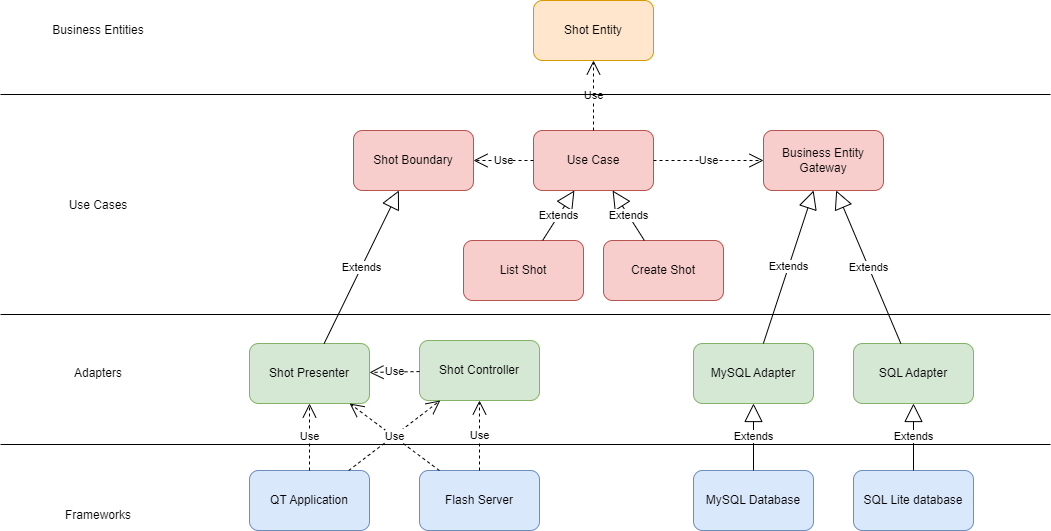

The diagram above was exported from draw.io. Its source (the exported page's mxGraphModel, read from the mxfile embedded in the PNG):
<mxGraphModel dx="2261" dy="756" grid="1" gridSize="10" guides="1" tooltips="1" connect="1" arrows="1" fold="1" page="1" pageScale="1" pageWidth="827" pageHeight="1169" math="0" shadow="0">
  <root>
    <mxCell id="WIyWlLk6GJQsqaUBKTNV-0" />
    <mxCell id="WIyWlLk6GJQsqaUBKTNV-1" parent="WIyWlLk6GJQsqaUBKTNV-0" />
    <mxCell id="eRy0cHBkrjhXC7p9BqiM-0" value="Shot Entity" style="rounded=1;whiteSpace=wrap;html=1;fillColor=#ffe6cc;strokeColor=#d79b00;" vertex="1" parent="WIyWlLk6GJQsqaUBKTNV-1">
      <mxGeometry x="310" y="240" width="120" height="60" as="geometry" />
    </mxCell>
    <mxCell id="eRy0cHBkrjhXC7p9BqiM-1" value="Use Case" style="rounded=1;whiteSpace=wrap;html=1;fillColor=#f8cecc;strokeColor=#b85450;" vertex="1" parent="WIyWlLk6GJQsqaUBKTNV-1">
      <mxGeometry x="310" y="370" width="120" height="60" as="geometry" />
    </mxCell>
    <mxCell id="eRy0cHBkrjhXC7p9BqiM-2" value="List Shot" style="rounded=1;whiteSpace=wrap;html=1;fillColor=#f8cecc;strokeColor=#b85450;" vertex="1" parent="WIyWlLk6GJQsqaUBKTNV-1">
      <mxGeometry x="240" y="480" width="120" height="60" as="geometry" />
    </mxCell>
    <mxCell id="eRy0cHBkrjhXC7p9BqiM-3" value="Create Shot" style="rounded=1;whiteSpace=wrap;html=1;fillColor=#f8cecc;strokeColor=#b85450;" vertex="1" parent="WIyWlLk6GJQsqaUBKTNV-1">
      <mxGeometry x="380" y="480" width="120" height="60" as="geometry" />
    </mxCell>
    <mxCell id="eRy0cHBkrjhXC7p9BqiM-5" value="Shot Boundary" style="rounded=1;whiteSpace=wrap;html=1;fillColor=#f8cecc;strokeColor=#b85450;" vertex="1" parent="WIyWlLk6GJQsqaUBKTNV-1">
      <mxGeometry x="130" y="370" width="120" height="60" as="geometry" />
    </mxCell>
    <mxCell id="eRy0cHBkrjhXC7p9BqiM-6" value="Shot Presenter" style="rounded=1;whiteSpace=wrap;html=1;fillColor=#d5e8d4;strokeColor=#82b366;" vertex="1" parent="WIyWlLk6GJQsqaUBKTNV-1">
      <mxGeometry x="26" y="583" width="120" height="60" as="geometry" />
    </mxCell>
    <mxCell id="eRy0cHBkrjhXC7p9BqiM-7" value="Business Entity Gateway" style="rounded=1;whiteSpace=wrap;html=1;fillColor=#f8cecc;strokeColor=#b85450;" vertex="1" parent="WIyWlLk6GJQsqaUBKTNV-1">
      <mxGeometry x="540" y="370" width="120" height="60" as="geometry" />
    </mxCell>
    <mxCell id="eRy0cHBkrjhXC7p9BqiM-8" value="SQL Adapter" style="rounded=1;whiteSpace=wrap;html=1;fillColor=#d5e8d4;strokeColor=#82b366;" vertex="1" parent="WIyWlLk6GJQsqaUBKTNV-1">
      <mxGeometry x="630" y="583" width="120" height="60" as="geometry" />
    </mxCell>
    <mxCell id="eRy0cHBkrjhXC7p9BqiM-9" value="Shot Controller" style="rounded=1;whiteSpace=wrap;html=1;fillColor=#d5e8d4;strokeColor=#82b366;" vertex="1" parent="WIyWlLk6GJQsqaUBKTNV-1">
      <mxGeometry x="196" y="580" width="120" height="60" as="geometry" />
    </mxCell>
    <mxCell id="eRy0cHBkrjhXC7p9BqiM-10" value="QT Application" style="rounded=1;whiteSpace=wrap;html=1;fillColor=#dae8fc;strokeColor=#6c8ebf;" vertex="1" parent="WIyWlLk6GJQsqaUBKTNV-1">
      <mxGeometry x="26" y="710" width="120" height="60" as="geometry" />
    </mxCell>
    <mxCell id="eRy0cHBkrjhXC7p9BqiM-11" value="Extends" style="endArrow=block;endSize=16;endFill=0;html=1;rounded=0;" edge="1" parent="WIyWlLk6GJQsqaUBKTNV-1" source="eRy0cHBkrjhXC7p9BqiM-2" target="eRy0cHBkrjhXC7p9BqiM-1">
      <mxGeometry width="160" relative="1" as="geometry">
        <mxPoint x="330" y="590" as="sourcePoint" />
        <mxPoint x="490" y="590" as="targetPoint" />
      </mxGeometry>
    </mxCell>
    <mxCell id="eRy0cHBkrjhXC7p9BqiM-12" value="Extends" style="endArrow=block;endSize=16;endFill=0;html=1;rounded=0;" edge="1" parent="WIyWlLk6GJQsqaUBKTNV-1" source="eRy0cHBkrjhXC7p9BqiM-3" target="eRy0cHBkrjhXC7p9BqiM-1">
      <mxGeometry width="160" relative="1" as="geometry">
        <mxPoint x="380" y="490" as="sourcePoint" />
        <mxPoint x="380" y="440" as="targetPoint" />
      </mxGeometry>
    </mxCell>
    <mxCell id="eRy0cHBkrjhXC7p9BqiM-14" value="Use" style="endArrow=open;endSize=12;dashed=1;html=1;rounded=0;" edge="1" parent="WIyWlLk6GJQsqaUBKTNV-1" source="eRy0cHBkrjhXC7p9BqiM-1" target="eRy0cHBkrjhXC7p9BqiM-7">
      <mxGeometry width="160" relative="1" as="geometry">
        <mxPoint x="330" y="590" as="sourcePoint" />
        <mxPoint x="490" y="590" as="targetPoint" />
      </mxGeometry>
    </mxCell>
    <mxCell id="eRy0cHBkrjhXC7p9BqiM-15" value="Use" style="endArrow=open;endSize=12;dashed=1;html=1;rounded=0;" edge="1" parent="WIyWlLk6GJQsqaUBKTNV-1" source="eRy0cHBkrjhXC7p9BqiM-1" target="eRy0cHBkrjhXC7p9BqiM-0">
      <mxGeometry width="160" relative="1" as="geometry">
        <mxPoint x="330" y="590" as="sourcePoint" />
        <mxPoint x="490" y="590" as="targetPoint" />
      </mxGeometry>
    </mxCell>
    <mxCell id="eRy0cHBkrjhXC7p9BqiM-16" value="Extends" style="endArrow=block;endSize=16;endFill=0;html=1;rounded=0;" edge="1" parent="WIyWlLk6GJQsqaUBKTNV-1" source="eRy0cHBkrjhXC7p9BqiM-8" target="eRy0cHBkrjhXC7p9BqiM-7">
      <mxGeometry width="160" relative="1" as="geometry">
        <mxPoint x="482" y="490" as="sourcePoint" />
        <mxPoint x="418" y="440" as="targetPoint" />
      </mxGeometry>
    </mxCell>
    <mxCell id="eRy0cHBkrjhXC7p9BqiM-17" value="SQL Lite database" style="rounded=1;whiteSpace=wrap;html=1;fillColor=#dae8fc;strokeColor=#6c8ebf;" vertex="1" parent="WIyWlLk6GJQsqaUBKTNV-1">
      <mxGeometry x="630" y="710" width="120" height="60" as="geometry" />
    </mxCell>
    <mxCell id="eRy0cHBkrjhXC7p9BqiM-19" value="Use" style="endArrow=open;endSize=12;dashed=1;html=1;rounded=0;" edge="1" parent="WIyWlLk6GJQsqaUBKTNV-1" source="eRy0cHBkrjhXC7p9BqiM-1" target="eRy0cHBkrjhXC7p9BqiM-5">
      <mxGeometry width="160" relative="1" as="geometry">
        <mxPoint x="330" y="590" as="sourcePoint" />
        <mxPoint x="490" y="590" as="targetPoint" />
      </mxGeometry>
    </mxCell>
    <mxCell id="eRy0cHBkrjhXC7p9BqiM-20" value="Extends" style="endArrow=block;endSize=16;endFill=0;html=1;rounded=0;" edge="1" parent="WIyWlLk6GJQsqaUBKTNV-1" source="eRy0cHBkrjhXC7p9BqiM-6" target="eRy0cHBkrjhXC7p9BqiM-5">
      <mxGeometry width="160" relative="1" as="geometry">
        <mxPoint x="281" y="490" as="sourcePoint" />
        <mxPoint x="349" y="440" as="targetPoint" />
      </mxGeometry>
    </mxCell>
    <mxCell id="eRy0cHBkrjhXC7p9BqiM-21" value="Use" style="endArrow=open;endSize=12;dashed=1;html=1;rounded=0;" edge="1" parent="WIyWlLk6GJQsqaUBKTNV-1" source="eRy0cHBkrjhXC7p9BqiM-10" target="eRy0cHBkrjhXC7p9BqiM-6">
      <mxGeometry width="160" relative="1" as="geometry">
        <mxPoint x="736" y="480" as="sourcePoint" />
        <mxPoint x="896" y="480" as="targetPoint" />
      </mxGeometry>
    </mxCell>
    <mxCell id="eRy0cHBkrjhXC7p9BqiM-22" value="Use" style="endArrow=open;endSize=12;dashed=1;html=1;rounded=0;" edge="1" parent="WIyWlLk6GJQsqaUBKTNV-1" source="eRy0cHBkrjhXC7p9BqiM-9" target="eRy0cHBkrjhXC7p9BqiM-6">
      <mxGeometry width="160" relative="1" as="geometry">
        <mxPoint x="736" y="690" as="sourcePoint" />
        <mxPoint x="896" y="690" as="targetPoint" />
      </mxGeometry>
    </mxCell>
    <mxCell id="eRy0cHBkrjhXC7p9BqiM-23" value="Use" style="endArrow=open;endSize=12;dashed=1;html=1;rounded=0;" edge="1" parent="WIyWlLk6GJQsqaUBKTNV-1" source="eRy0cHBkrjhXC7p9BqiM-10" target="eRy0cHBkrjhXC7p9BqiM-9">
      <mxGeometry width="160" relative="1" as="geometry">
        <mxPoint x="266" y="820" as="sourcePoint" />
        <mxPoint x="266" y="650" as="targetPoint" />
      </mxGeometry>
    </mxCell>
    <mxCell id="eRy0cHBkrjhXC7p9BqiM-24" value="Flash Server" style="rounded=1;whiteSpace=wrap;html=1;fillColor=#dae8fc;strokeColor=#6c8ebf;" vertex="1" parent="WIyWlLk6GJQsqaUBKTNV-1">
      <mxGeometry x="196" y="710" width="120" height="60" as="geometry" />
    </mxCell>
    <mxCell id="eRy0cHBkrjhXC7p9BqiM-25" value="Use" style="endArrow=open;endSize=12;dashed=1;html=1;rounded=0;" edge="1" parent="WIyWlLk6GJQsqaUBKTNV-1" source="eRy0cHBkrjhXC7p9BqiM-24" target="eRy0cHBkrjhXC7p9BqiM-6">
      <mxGeometry width="160" relative="1" as="geometry">
        <mxPoint x="120" y="800" as="sourcePoint" />
        <mxPoint x="242" y="650" as="targetPoint" />
      </mxGeometry>
    </mxCell>
    <mxCell id="eRy0cHBkrjhXC7p9BqiM-26" value="Use" style="endArrow=open;endSize=12;dashed=1;html=1;rounded=0;" edge="1" parent="WIyWlLk6GJQsqaUBKTNV-1" source="eRy0cHBkrjhXC7p9BqiM-24" target="eRy0cHBkrjhXC7p9BqiM-9">
      <mxGeometry width="160" relative="1" as="geometry">
        <mxPoint x="266" y="800" as="sourcePoint" />
        <mxPoint x="266" y="650" as="targetPoint" />
      </mxGeometry>
    </mxCell>
    <mxCell id="eRy0cHBkrjhXC7p9BqiM-27" value="" style="line;strokeWidth=1;fillColor=none;align=left;verticalAlign=middle;spacingTop=-1;spacingLeft=3;spacingRight=3;rotatable=0;labelPosition=right;points=[];portConstraint=eastwest;strokeColor=inherit;" vertex="1" parent="WIyWlLk6GJQsqaUBKTNV-1">
      <mxGeometry x="-223" y="550" width="1050" height="8" as="geometry" />
    </mxCell>
    <mxCell id="eRy0cHBkrjhXC7p9BqiM-28" value="" style="line;strokeWidth=1;fillColor=none;align=left;verticalAlign=middle;spacingTop=-1;spacingLeft=3;spacingRight=3;rotatable=0;labelPosition=right;points=[];portConstraint=eastwest;strokeColor=inherit;" vertex="1" parent="WIyWlLk6GJQsqaUBKTNV-1">
      <mxGeometry x="-223" y="680" width="1050" height="8" as="geometry" />
    </mxCell>
    <mxCell id="eRy0cHBkrjhXC7p9BqiM-29" value="" style="line;strokeWidth=1;fillColor=none;align=left;verticalAlign=middle;spacingTop=-1;spacingLeft=3;spacingRight=3;rotatable=0;labelPosition=right;points=[];portConstraint=eastwest;strokeColor=inherit;" vertex="1" parent="WIyWlLk6GJQsqaUBKTNV-1">
      <mxGeometry x="-223" y="330" width="1050" height="8" as="geometry" />
    </mxCell>
    <mxCell id="eRy0cHBkrjhXC7p9BqiM-30" value="MySQL Adapter" style="rounded=1;whiteSpace=wrap;html=1;fillColor=#d5e8d4;strokeColor=#82b366;" vertex="1" parent="WIyWlLk6GJQsqaUBKTNV-1">
      <mxGeometry x="470" y="583" width="120" height="60" as="geometry" />
    </mxCell>
    <mxCell id="eRy0cHBkrjhXC7p9BqiM-31" value="MySQL Database" style="rounded=1;whiteSpace=wrap;html=1;fillColor=#dae8fc;strokeColor=#6c8ebf;" vertex="1" parent="WIyWlLk6GJQsqaUBKTNV-1">
      <mxGeometry x="470" y="710" width="120" height="60" as="geometry" />
    </mxCell>
    <mxCell id="eRy0cHBkrjhXC7p9BqiM-33" value="Extends" style="endArrow=block;endSize=16;endFill=0;html=1;rounded=0;" edge="1" parent="WIyWlLk6GJQsqaUBKTNV-1" source="eRy0cHBkrjhXC7p9BqiM-30" target="eRy0cHBkrjhXC7p9BqiM-7">
      <mxGeometry width="160" relative="1" as="geometry">
        <mxPoint x="710" y="720" as="sourcePoint" />
        <mxPoint x="710" y="440" as="targetPoint" />
      </mxGeometry>
    </mxCell>
    <mxCell id="eRy0cHBkrjhXC7p9BqiM-34" value="Business Entities" style="text;html=1;strokeColor=none;fillColor=none;align=center;verticalAlign=middle;whiteSpace=wrap;rounded=0;" vertex="1" parent="WIyWlLk6GJQsqaUBKTNV-1">
      <mxGeometry x="-180" y="255" width="110" height="30" as="geometry" />
    </mxCell>
    <mxCell id="eRy0cHBkrjhXC7p9BqiM-35" value="Use Cases" style="text;html=1;strokeColor=none;fillColor=none;align=center;verticalAlign=middle;whiteSpace=wrap;rounded=0;" vertex="1" parent="WIyWlLk6GJQsqaUBKTNV-1">
      <mxGeometry x="-180" y="430" width="110" height="30" as="geometry" />
    </mxCell>
    <mxCell id="eRy0cHBkrjhXC7p9BqiM-36" value="Adapters" style="text;html=1;strokeColor=none;fillColor=none;align=center;verticalAlign=middle;whiteSpace=wrap;rounded=0;" vertex="1" parent="WIyWlLk6GJQsqaUBKTNV-1">
      <mxGeometry x="-180" y="598" width="110" height="30" as="geometry" />
    </mxCell>
    <mxCell id="eRy0cHBkrjhXC7p9BqiM-37" value="Frameworks" style="text;html=1;strokeColor=none;fillColor=none;align=center;verticalAlign=middle;whiteSpace=wrap;rounded=0;" vertex="1" parent="WIyWlLk6GJQsqaUBKTNV-1">
      <mxGeometry x="-180" y="740" width="110" height="30" as="geometry" />
    </mxCell>
    <mxCell id="eRy0cHBkrjhXC7p9BqiM-38" value="Extends" style="endArrow=block;endSize=16;endFill=0;html=1;rounded=0;" edge="1" parent="WIyWlLk6GJQsqaUBKTNV-1" source="eRy0cHBkrjhXC7p9BqiM-31" target="eRy0cHBkrjhXC7p9BqiM-30">
      <mxGeometry width="160" relative="1" as="geometry">
        <mxPoint x="480" y="796" as="sourcePoint" />
        <mxPoint x="530" y="643" as="targetPoint" />
      </mxGeometry>
    </mxCell>
    <mxCell id="eRy0cHBkrjhXC7p9BqiM-39" value="Extends" style="endArrow=block;endSize=16;endFill=0;html=1;rounded=0;" edge="1" parent="WIyWlLk6GJQsqaUBKTNV-1" source="eRy0cHBkrjhXC7p9BqiM-17" target="eRy0cHBkrjhXC7p9BqiM-8">
      <mxGeometry width="160" relative="1" as="geometry">
        <mxPoint x="540" y="730" as="sourcePoint" />
        <mxPoint x="540" y="653" as="targetPoint" />
      </mxGeometry>
    </mxCell>
  </root>
</mxGraphModel>